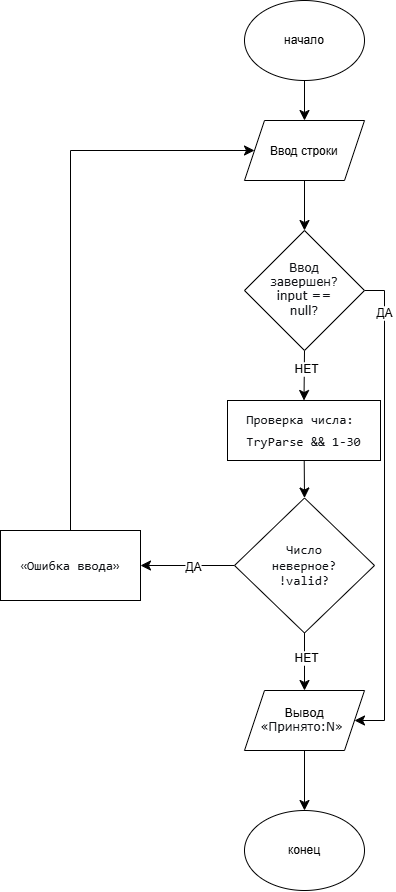

The diagram above was exported from draw.io. Its source (the exported page's mxGraphModel, read from the mxfile embedded in the PNG):
<mxGraphModel dx="1481" dy="1032" grid="1" gridSize="10" guides="1" tooltips="1" connect="1" arrows="1" fold="1" page="1" pageScale="1" pageWidth="827" pageHeight="1169" math="0" shadow="0">
  <root>
    <mxCell id="0" />
    <mxCell id="1" parent="0" />
    <mxCell id="E7mBPTE4gLmPYuGbTjh9-16" edge="1" parent="1" source="E7mBPTE4gLmPYuGbTjh9-1" style="edgeStyle=none;curved=1;rounded=0;curveGeometry=1;orthogonalLoop=1;jettySize=auto;html=1;entryX=0.5;entryY=0;entryDx=0;entryDy=0;fontSize=12;defaultLabelBackgroundColor=page;startSize=8;endSize=8;" target="E7mBPTE4gLmPYuGbTjh9-4">
      <mxGeometry relative="1" as="geometry" />
    </mxCell>
    <mxCell id="E7mBPTE4gLmPYuGbTjh9-1" parent="1" style="ellipse;whiteSpace=wrap;html=1;shapeInside=1;" value="&lt;div&gt;&lt;br&gt;&lt;/div&gt;&lt;div&gt;&lt;br&gt;&lt;/div&gt;&lt;div&gt;начало&lt;/div&gt;" vertex="1">
      <mxGeometry height="80" width="120" x="354" y="30" as="geometry" />
    </mxCell>
    <mxCell id="E7mBPTE4gLmPYuGbTjh9-2" parent="1" style="ellipse;whiteSpace=wrap;html=1;shapeInside=1;" value="&lt;div&gt;&lt;br&gt;&lt;/div&gt;&lt;div&gt;&lt;br&gt;&lt;/div&gt;&lt;div&gt;конец&lt;/div&gt;" vertex="1">
      <mxGeometry height="80" width="120" x="354" y="840" as="geometry" />
    </mxCell>
    <mxCell id="E7mBPTE4gLmPYuGbTjh9-12" edge="1" parent="1" source="E7mBPTE4gLmPYuGbTjh9-3" style="edgeStyle=none;curved=1;rounded=0;curveGeometry=1;orthogonalLoop=1;jettySize=auto;html=1;entryX=0.5;entryY=0;entryDx=0;entryDy=0;fontSize=12;defaultLabelBackgroundColor=page;startSize=8;endSize=8;" target="E7mBPTE4gLmPYuGbTjh9-7">
      <mxGeometry relative="1" as="geometry" />
    </mxCell>
    <mxCell id="E7mBPTE4gLmPYuGbTjh9-3" parent="1" style="rounded=0;whiteSpace=wrap;html=1;" value="&lt;pre style=&quot;font-style: normal; font-variant: normal; font-size-adjust: none; font-language-override: normal; font-kerning: auto; font-optical-sizing: auto; font-feature-settings: normal; font-variation-settings: normal; font-stretch: normal; font-size: 13px; line-height: 22px; font-family: Menlo, Monaco, Consolas, &amp;quot;Cascadia Mono&amp;quot;, &amp;quot;Ubuntu Mono&amp;quot;, &amp;quot;DejaVu Sans Mono&amp;quot;, &amp;quot;Liberation Mono&amp;quot;, &amp;quot;JetBrains Mono&amp;quot;, &amp;quot;Fira Code&amp;quot;, Cousine, &amp;quot;Roboto Mono&amp;quot;, &amp;quot;Courier New&amp;quot;, Courier, sans-serif, system-ui; overflow: auto; white-space: pre-wrap; word-break: break-all; padding: 16px; color: rgb(15, 17, 21); text-align: start; margin: 0px !important;&quot;&gt;Проверка числа:&lt;br&gt;TryParse &amp;amp;&amp;amp; 1-30&lt;/pre&gt;" vertex="1">
      <mxGeometry height="60" width="153" x="337" y="430" as="geometry" />
    </mxCell>
    <mxCell id="E7mBPTE4gLmPYuGbTjh9-17" edge="1" parent="1" source="E7mBPTE4gLmPYuGbTjh9-4" style="edgeStyle=none;curved=1;rounded=0;curveGeometry=1;orthogonalLoop=1;jettySize=auto;html=1;entryX=0.5;entryY=0;entryDx=0;entryDy=0;fontSize=12;defaultLabelBackgroundColor=page;startSize=8;endSize=8;" target="E7mBPTE4gLmPYuGbTjh9-6">
      <mxGeometry relative="1" as="geometry" />
    </mxCell>
    <mxCell id="E7mBPTE4gLmPYuGbTjh9-4" parent="1" style="shape=parallelogram;perimeter=parallelogramPerimeter;whiteSpace=wrap;html=1;shapeInside=1;fixedSize=1;" value="&lt;div&gt;&lt;br&gt;&lt;/div&gt;&lt;div&gt;Ввод строки&lt;/div&gt;" vertex="1">
      <mxGeometry height="60" width="120" x="354" y="150" as="geometry" />
    </mxCell>
    <mxCell id="E7mBPTE4gLmPYuGbTjh9-15" edge="1" parent="1" source="E7mBPTE4gLmPYuGbTjh9-5" style="edgeStyle=none;curved=1;rounded=0;curveGeometry=1;orthogonalLoop=1;jettySize=auto;html=1;entryX=0.5;entryY=0;entryDx=0;entryDy=0;fontSize=12;defaultLabelBackgroundColor=page;startSize=8;endSize=8;" target="E7mBPTE4gLmPYuGbTjh9-2">
      <mxGeometry relative="1" as="geometry" />
    </mxCell>
    <mxCell id="E7mBPTE4gLmPYuGbTjh9-5" parent="1" style="shape=parallelogram;perimeter=parallelogramPerimeter;whiteSpace=wrap;html=1;shapeInside=1;fixedSize=1;" value="&lt;div&gt;&lt;br&gt;&lt;/div&gt;&lt;div&gt;&lt;font face=&quot;Verdana&quot;&gt;Вывод&amp;nbsp;&lt;/font&gt;&lt;/div&gt;&lt;div&gt;&lt;span style=&quot;font-family: Verdana; color: rgb(15, 17, 21); white-space: pre-wrap; text-decoration-line: inherit; background-color: transparent;&quot;&gt;«Принято:N»&lt;/span&gt;&lt;/div&gt;" vertex="1">
      <mxGeometry height="60" width="120" x="354" y="720" as="geometry" />
    </mxCell>
    <mxCell id="E7mBPTE4gLmPYuGbTjh9-8" edge="1" parent="1" source="E7mBPTE4gLmPYuGbTjh9-6" style="edgeStyle=orthogonalEdgeStyle;rounded=0;orthogonalLoop=1;jettySize=auto;html=1;fontSize=12;defaultLabelBackgroundColor=page;startSize=8;endSize=8;entryX=1;entryY=0.5;entryDx=0;entryDy=0;exitX=1;exitY=0.5;exitDx=0;exitDy=0;" target="E7mBPTE4gLmPYuGbTjh9-5">
      <mxGeometry relative="1" as="geometry">
        <Array as="points">
          <mxPoint x="494" y="320" />
          <mxPoint x="494" y="750" />
        </Array>
        <mxPoint x="539.9999999999998" y="320" as="targetPoint" />
      </mxGeometry>
    </mxCell>
    <mxCell id="E7mBPTE4gLmPYuGbTjh9-9" connectable="0" parent="E7mBPTE4gLmPYuGbTjh9-8" style="edgeLabel;html=1;align=center;verticalAlign=middle;resizable=0;points=[];inheritText=1;fontSize=12;defaultLabelBackgroundColor=page;" value="ДА" vertex="1">
      <mxGeometry relative="1" x="-0.8242" y="-1" as="geometry">
        <mxPoint as="offset" />
      </mxGeometry>
    </mxCell>
    <mxCell id="E7mBPTE4gLmPYuGbTjh9-10" edge="1" parent="1" source="E7mBPTE4gLmPYuGbTjh9-6" style="edgeStyle=none;curved=1;rounded=0;curveGeometry=1;orthogonalLoop=1;jettySize=auto;html=1;exitX=0.5;exitY=1;exitDx=0;exitDy=0;entryX=0.5;entryY=0;entryDx=0;entryDy=0;fontSize=12;defaultLabelBackgroundColor=page;startSize=8;endSize=8;" target="E7mBPTE4gLmPYuGbTjh9-3">
      <mxGeometry relative="1" as="geometry" />
    </mxCell>
    <mxCell id="E7mBPTE4gLmPYuGbTjh9-11" connectable="0" parent="E7mBPTE4gLmPYuGbTjh9-10" style="edgeLabel;html=1;align=center;verticalAlign=middle;resizable=0;points=[];inheritText=1;fontSize=12;defaultLabelBackgroundColor=page;" value="НЕТ" vertex="1">
      <mxGeometry relative="1" x="-0.2966" y="2" as="geometry">
        <mxPoint as="offset" />
      </mxGeometry>
    </mxCell>
    <mxCell id="E7mBPTE4gLmPYuGbTjh9-6" parent="1" style="rhombus;whiteSpace=wrap;html=1;shapeInside=1;" value="&lt;span style=&quot;font-family: Verdana; background-color: transparent; color: light-dark(rgb(15, 17, 21), rgb(222, 223, 227)); text-decoration-line: inherit; white-space: pre-wrap;&quot;&gt;Ввод завершен? &lt;/span&gt;&lt;span style=&quot;background-color: transparent; color: light-dark(rgb(15, 17, 21), rgb(222, 223, 227)); font-family: Verdana; text-decoration-line: inherit; white-space: pre-wrap;&quot;&gt;input == null?&lt;/span&gt;" vertex="1">
      <mxGeometry height="120" width="120" x="354" y="260" as="geometry" />
    </mxCell>
    <mxCell id="E7mBPTE4gLmPYuGbTjh9-13" edge="1" parent="1" source="E7mBPTE4gLmPYuGbTjh9-7" style="edgeStyle=none;curved=1;rounded=0;curveGeometry=1;orthogonalLoop=1;jettySize=auto;html=1;entryX=0.5;entryY=0;entryDx=0;entryDy=0;fontSize=12;defaultLabelBackgroundColor=page;startSize=8;endSize=8;" target="E7mBPTE4gLmPYuGbTjh9-5">
      <mxGeometry relative="1" as="geometry" />
    </mxCell>
    <mxCell id="E7mBPTE4gLmPYuGbTjh9-14" connectable="0" parent="E7mBPTE4gLmPYuGbTjh9-13" style="edgeLabel;html=1;align=center;verticalAlign=middle;resizable=0;points=[];inheritText=1;fontSize=12;defaultLabelBackgroundColor=page;" value="НЕТ" vertex="1">
      <mxGeometry relative="1" x="-0.144" y="1" as="geometry">
        <mxPoint as="offset" />
      </mxGeometry>
    </mxCell>
    <mxCell id="E7mBPTE4gLmPYuGbTjh9-20" edge="1" parent="1" source="E7mBPTE4gLmPYuGbTjh9-7" style="edgeStyle=none;curved=1;rounded=0;curveGeometry=1;orthogonalLoop=1;jettySize=auto;html=1;entryX=1;entryY=0.5;entryDx=0;entryDy=0;fontSize=12;defaultLabelBackgroundColor=page;startSize=8;endSize=8;" target="E7mBPTE4gLmPYuGbTjh9-19">
      <mxGeometry relative="1" as="geometry" />
    </mxCell>
    <mxCell id="E7mBPTE4gLmPYuGbTjh9-21" connectable="0" parent="E7mBPTE4gLmPYuGbTjh9-20" style="edgeLabel;html=1;align=center;verticalAlign=middle;resizable=0;points=[];inheritText=1;fontSize=12;defaultLabelBackgroundColor=page;" value="ДА" vertex="1">
      <mxGeometry relative="1" x="-0.0981" y="1" as="geometry">
        <mxPoint as="offset" />
      </mxGeometry>
    </mxCell>
    <mxCell id="E7mBPTE4gLmPYuGbTjh9-7" parent="1" style="rhombus;whiteSpace=wrap;html=1;shapeInside=1;" value="&lt;span style=&quot;color: rgb(15, 17, 21); font-family: Menlo, Monaco, Consolas, &amp;quot;Cascadia Mono&amp;quot;, &amp;quot;Ubuntu Mono&amp;quot;, &amp;quot;DejaVu Sans Mono&amp;quot;, &amp;quot;Liberation Mono&amp;quot;, &amp;quot;JetBrains Mono&amp;quot;, &amp;quot;Fira Code&amp;quot;, Cousine, &amp;quot;Roboto Mono&amp;quot;, &amp;quot;Courier New&amp;quot;, Courier, sans-serif, system-ui; font-size: 13px; text-align: start; white-space: pre-wrap; text-decoration-line: inherit; background-color: transparent;&quot;&gt;Число неверное? &lt;/span&gt;&lt;span style=&quot;background-color: transparent; color: light-dark(rgb(15, 17, 21), rgb(222, 223, 227)); font-family: Menlo, Monaco, Consolas, &amp;quot;Cascadia Mono&amp;quot;, &amp;quot;Ubuntu Mono&amp;quot;, &amp;quot;DejaVu Sans Mono&amp;quot;, &amp;quot;Liberation Mono&amp;quot;, &amp;quot;JetBrains Mono&amp;quot;, &amp;quot;Fira Code&amp;quot;, Cousine, &amp;quot;Roboto Mono&amp;quot;, &amp;quot;Courier New&amp;quot;, Courier, sans-serif, system-ui; font-size: 13px; text-align: start; text-decoration-line: inherit; white-space: pre-wrap;&quot;&gt;!valid?&lt;/span&gt;" vertex="1">
      <mxGeometry height="135" width="140" x="344" y="527.5" as="geometry" />
    </mxCell>
    <mxCell id="E7mBPTE4gLmPYuGbTjh9-22" edge="1" parent="1" source="E7mBPTE4gLmPYuGbTjh9-19" style="edgeStyle=orthogonalEdgeStyle;rounded=0;orthogonalLoop=1;jettySize=auto;html=1;entryX=0;entryY=0.5;entryDx=0;entryDy=0;fontSize=12;defaultLabelBackgroundColor=page;startSize=8;endSize=8;" target="E7mBPTE4gLmPYuGbTjh9-4">
      <mxGeometry relative="1" as="geometry">
        <Array as="points">
          <mxPoint x="180" y="180" />
        </Array>
      </mxGeometry>
    </mxCell>
    <mxCell id="E7mBPTE4gLmPYuGbTjh9-19" parent="1" style="rounded=0;whiteSpace=wrap;html=1;" value="&lt;pre style=&quot;font-style: normal; font-variant: normal; font-size-adjust: none; font-language-override: normal; font-kerning: auto; font-optical-sizing: auto; font-feature-settings: normal; font-variation-settings: normal; font-stretch: normal; font-size: 13px; line-height: 22px; font-family: Menlo, Monaco, Consolas, &amp;quot;Cascadia Mono&amp;quot;, &amp;quot;Ubuntu Mono&amp;quot;, &amp;quot;DejaVu Sans Mono&amp;quot;, &amp;quot;Liberation Mono&amp;quot;, &amp;quot;JetBrains Mono&amp;quot;, &amp;quot;Fira Code&amp;quot;, Cousine, &amp;quot;Roboto Mono&amp;quot;, &amp;quot;Courier New&amp;quot;, Courier, sans-serif, system-ui; overflow: auto; white-space: pre-wrap; word-break: break-all; padding: 16px; color: rgb(15, 17, 21); text-align: start; margin: 0px !important;&quot;&gt;«Ошибка ввода»&lt;/pre&gt;" vertex="1">
      <mxGeometry height="70" width="140" x="110" y="560" as="geometry" />
    </mxCell>
  </root>
</mxGraphModel>